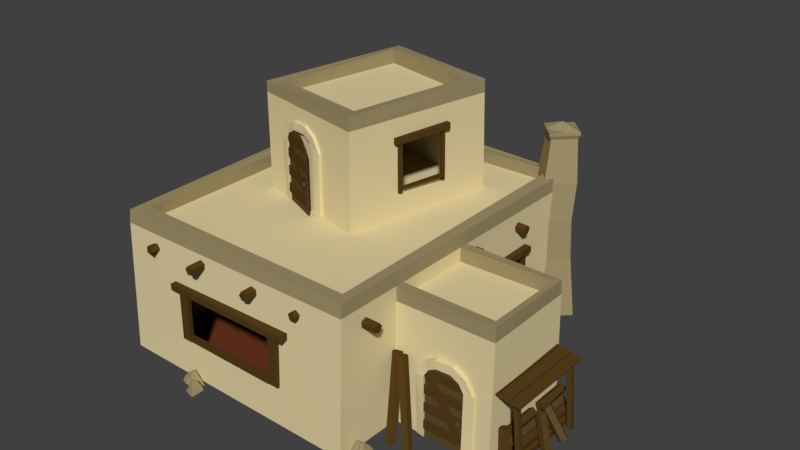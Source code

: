 # Source: Tier2C.blend  (saved by Blender 2.79.0; exported with 4.5.12 LTS)
import bpy
from mathutils import Matrix  # noqa: F401  (used for matrix-valued properties, if any)

bpy.ops.wm.read_factory_settings(use_empty=True)
scene = bpy.context.scene
scene.name = 'Scene'

# ---- collections
col_collection_1 = bpy.data.collections.new('Collection 1'); scene.collection.children.link(col_collection_1)

# ---- materials (node trees are filled in below, after node groups)
mat_sandstone = bpy.data.materials.new('SandStone')
mat_sandstone.alpha_threshold = 0.0
mat_sandstone.use_transparent_shadow = False
mat_sandstone.diffuse_color = (0.7613, 0.6452, 0.362, 1.0)
mat_sandstone.roughness = 0.5
mat_sandstone.specular_intensity = 0.05556
mat_floor = bpy.data.materials.new('Floor')
mat_floor.alpha_threshold = 0.0
mat_floor.use_transparent_shadow = False
mat_floor.diffuse_color = (0.1523, 0.04029, 0.01595, 1.0)
mat_floor.roughness = 0.5
mat_floor.specular_intensity = 0.03012
mat_sandstonedark = bpy.data.materials.new('SandStoneDark')
mat_sandstonedark.alpha_threshold = 0.0
mat_sandstonedark.use_transparent_shadow = False
mat_sandstonedark.diffuse_color = (0.3424, 0.2773, 0.1439, 1.0)
mat_sandstonedark.roughness = 0.5
mat_sandstonedark.specular_intensity = 0.05556
mat_wood = bpy.data.materials.new('Wood')
mat_wood.alpha_threshold = 0.0
mat_wood.use_transparent_shadow = False
mat_wood.diffuse_color = (0.09075, 0.04836, 0.01122, 1.0)
mat_wood.roughness = 0.5
mat_wood.specular_intensity = 0.02991
mat_woodlight = bpy.data.materials.new('WoodLight')
mat_woodlight.alpha_threshold = 0.0
mat_woodlight.use_transparent_shadow = False
mat_woodlight.diffuse_color = (0.1193, 0.07282, 0.02729, 1.0)
mat_woodlight.roughness = 0.5
mat_woodlight.specular_intensity = 0.0

# ---- material node trees

# ---- world
world_world = bpy.data.worlds.new('World'); scene.world = world_world
world_world.color = (0.05088, 0.05088, 0.05088)
world_world.use_sun_shadow = False
world_world.sun_shadow_jitter_overblur = 0.0
world_world.cycles.sampling_method = 'MANUAL'

# ---- meshes
me_cube_001 = bpy.data.meshes.new('Cube.001')
me_cube_001.from_pydata([(-4.0, -5.086, 0.0), (-4.0, 5.095, 0.0), (4.024, -5.19, 0.0), (4.006, 4.906, 0.0), (4.015, 0.07169, 0.0), (4.041, -3.072, 0.0), (7.053, -1.49e-07, 0.0), (7.053, -3.053, 0.0), (-3.886, -5.0, 4.028), (-4.061, 5.0, 4.092), (4.0, 4.853, 4.028), (4.0, -5.0, 4.028), (-3.6, -4.5, 4.028), (-3.6, 4.5, 4.028), (3.627, 4.596, 4.05), (3.681, -4.58, 4.028), (4.0, -0.04439, 3.6), (4.0, -2.964, 3.6), (6.984, -0.03057, 3.6), (7.053, -3.0, 3.631), (4.0, -0.3199, 3.6), (4.0, -2.69, 3.6), (6.853, -0.2565, 3.61), (6.792, -2.656, 3.61), (2.614, 4.945, 1.295), (0.2088, 5.006, 1.308), (0.2075, 4.975, 2.761), (2.603, 4.928, 2.74), (-3.982, 3.506, 1.238), (-3.982, -0.1357, 1.271), (-3.938, -0.1303, 2.742), (-4.005, 3.508, 2.712), (3.692, -4.586, 4.428), (3.567, 4.588, 4.45), (-3.588, 4.494, 4.428), (-3.588, -4.506, 4.428), (3.974, -4.95, 4.428), (3.974, 4.797, 4.428), (-4.047, 4.987, 4.492), (-3.874, -4.963, 4.428), (4.006, 2.647, 1.301), (4.009, 1.341, 1.305), (4.004, 1.328, 2.747), (4.004, 2.624, 2.758), (6.981, -0.06605, 4.028), (7.031, -2.975, 4.06), (4.0, -2.964, 4.028), (4.0, -0.02915, 4.028), (6.853, -0.2565, 4.039), (4.0, -0.3199, 4.028), (4.0, -2.69, 4.028), (6.854, -2.724, 4.039), (3.916, 2.796, 2.861), (3.916, 1.16, 2.835), (3.916, 2.799, 2.665), (3.916, 1.163, 2.639), (4.226, 2.799, 2.665), (4.226, 2.795, 2.861), (4.149, 1.16, 2.835), (4.149, 1.163, 2.639), (3.963, 1.269, 2.7), (3.963, 1.278, 1.17), (3.963, 1.378, 2.693), (3.963, 1.387, 1.164), (4.1, 1.378, 2.693), (4.1, 1.269, 2.7), (4.1, 1.278, 1.17), (4.1, 1.387, 1.164), (3.995, 2.572, 2.681), (3.995, 2.594, 1.152), (3.995, 2.681, 2.678), (3.995, 2.703, 1.148), (4.133, 2.681, 2.678), (4.133, 2.572, 2.681), (4.133, 2.594, 1.152), (4.133, 2.703, 1.148), (3.965, 2.613, 1.325), (3.965, 1.364, 1.331), (3.965, 2.615, 1.283), (3.965, 1.366, 1.289), (4.276, 2.615, 1.283), (4.275, 2.613, 1.325), (4.199, 1.364, 1.331), (4.199, 1.366, 1.289), (-3.852, -0.5609, 2.837), (-3.966, 3.962, 2.765), (-3.852, -0.5641, 2.641), (-3.966, 3.959, 2.569), (-4.162, -0.5711, 2.641), (-4.162, -0.568, 2.837), (-4.2, 3.956, 2.765), (-4.2, 3.953, 2.569), (-4.006, 3.662, 2.633), (-4.006, 3.681, 1.102), (-3.998, 3.361, 2.63), (-3.998, 3.38, 1.099), (-4.136, 3.358, 2.63), (-4.143, 3.658, 2.633), (-4.144, 3.677, 1.102), (-4.136, 3.377, 1.099), (-3.947, 0.05977, 2.651), (-3.947, 0.04287, 1.121), (-3.94, -0.2408, 2.651), (-3.939, -0.2577, 1.121), (-4.077, -0.2442, 2.651), (-4.085, 0.05631, 2.651), (-4.084, 0.03941, 1.121), (-4.077, -0.2611, 1.121), (-3.915, -0.01466, 1.295), (-4.002, 3.438, 1.266), (-3.915, -0.01795, 1.253), (-4.002, 3.435, 1.224), (-4.226, -0.02518, 1.253), (-4.226, -0.02188, 1.295), (-4.236, 3.432, 1.266), (-4.236, 3.429, 1.224), (-0.05106, 4.819, 2.871), (2.898, 4.819, 2.825), (-0.05417, 4.819, 2.675), (2.895, 4.819, 2.629), (-0.05368, 5.129, 2.675), (-0.05056, 5.129, 2.871), (2.898, 5.052, 2.825), (2.895, 5.052, 2.629), (2.702, 4.866, 2.691), (2.706, 4.866, 1.16), (2.506, 4.866, 2.686), (2.51, 4.866, 1.156), (2.506, 5.003, 2.686), (2.702, 5.003, 2.691), (2.706, 5.003, 1.16), (2.51, 5.003, 1.156), (0.354, 4.898, 2.689), (0.3345, 4.898, 1.159), (0.158, 4.898, 2.687), (0.1385, 4.898, 1.157), (0.158, 5.036, 2.687), (0.354, 5.036, 2.689), (0.3345, 5.036, 1.159), (0.1385, 5.036, 1.157), (0.2975, 4.868, 1.332), (2.549, 4.868, 1.323), (0.2951, 4.868, 1.291), (2.547, 4.868, 1.281), (0.2955, 5.178, 1.291), (0.2978, 5.178, 1.332), (2.549, 5.102, 1.323), (2.546, 5.102, 1.281), (-1.559, -5.076, 1.32), (1.61, -5.117, 1.32), (-1.514, -5.042, 2.772), (1.601, -5.042, 2.772), (5.004, -3.091, 1.894), (5.004, -3.091, -0.00575), (6.307, -3.087, 1.894), (6.307, -3.087, -0.00575), (5.165, -3.09, 2.127), (6.146, -3.087, 2.127), (5.416, -3.09, 2.286), (5.895, -3.088, 2.286), (6.216, -3.087, 0.9242), (6.157, -3.087, 1.005), (6.063, -3.088, 0.9738), (6.063, -3.088, 0.8745), (6.157, -3.087, 0.8438), (5.004, -3.091, 1.623), (5.004, -3.091, 1.351), (5.004, -3.091, 1.08), (5.004, -3.091, 0.8085), (5.004, -3.091, 0.5371), (5.004, -3.091, 0.2657), (6.307, -3.087, 0.2657), (6.307, -3.087, 0.5371), (6.307, -3.087, 0.8085), (6.307, -3.087, 1.08), (6.307, -3.087, 1.351), (6.307, -3.087, 1.623), (5.004, -3.139, 0.5371), (5.004, -3.139, 0.2657), (6.307, -3.135, 0.2657), (6.307, -3.135, 0.5371), (5.004, -3.133, 1.08), (5.004, -3.133, 0.8085), (6.307, -3.129, 0.8085), (6.307, -3.129, 1.08), (5.004, -3.129, 1.623), (5.004, -3.129, 1.351), (6.307, -3.125, 1.351), (6.307, -3.125, 1.623), (6.307, -3.125, 1.894), (5.004, -3.129, 1.894), (6.146, -3.126, 2.127), (5.165, -3.129, 2.127), (5.02, -3.091, 1.908), (6.067, -3.088, 0.3269), (5.265, -3.09, 2.07), (6.311, -3.087, 0.4888), (5.265, -3.119, 2.07), (5.02, -3.119, 1.908), (6.067, -3.116, 0.3269), (6.311, -3.115, 0.4888), (6.216, -3.187, 0.9242), (6.158, -3.187, 1.005), (6.063, -3.188, 0.9738), (6.063, -3.188, 0.8745), (6.158, -3.187, 0.8438), (5.033, -3.007, -0.002457), (4.772, -3.007, -0.002457), (5.176, -3.006, 2.13), (5.385, -3.006, 2.528), (5.444, -3.006, 2.275), (4.998, -3.007, 2.32), (4.772, -3.007, 1.898), (5.033, -3.007, 1.898), (6.531, -3.005, -0.002457), (6.271, -3.005, -0.002457), (6.128, -3.005, 2.13), (5.918, -3.006, 2.528), (5.86, -3.006, 2.275), (6.305, -3.005, 2.32), (6.531, -3.005, 1.898), (6.271, -3.005, 1.898), (5.033, -3.138, -0.002457), (4.773, -3.092, -0.002457), (5.176, -3.138, 2.13), (5.385, -3.161, 2.528), (5.444, -3.161, 2.275), (4.999, -3.138, 2.32), (4.773, -3.138, 1.898), (5.033, -3.165, 1.898), (6.531, -3.136, -0.002457), (6.271, -3.175, -0.002457), (6.128, -3.138, 2.13), (5.919, -3.137, 2.528), (5.86, -3.137, 2.275), (6.305, -3.138, 2.32), (6.531, -3.111, 1.898), (6.271, -3.137, 1.898), (-4.922, -3.668, -0.07976), (-5.064, -3.655, -0.04544), (-5.04, -3.554, -0.05105), (-4.884, -3.506, -0.08883), (-4.81, -3.576, -0.1066), (-3.938, -3.668, 3.994), (-4.081, -3.655, 4.028), (-4.057, -3.554, 4.022), (-3.901, -3.506, 3.985), (-3.827, -3.576, 3.967), (-4.016, -3.028, 3.596), (-4.1, -3.028, 3.626), (-4.098, -3.028, 3.716), (-4.014, -3.028, 3.742), (-3.962, -3.027, 3.667), (-4.014, -3.592, 3.596), (-4.098, -3.593, 3.626), (-4.097, -3.593, 3.716), (-4.012, -3.592, 3.742), (-3.961, -3.592, 3.667), (-4.164, -3.028, 2.951), (-4.248, -3.028, 2.981), (-4.247, -3.028, 3.071), (-4.162, -3.028, 3.097), (-4.111, -3.027, 3.022), (-4.162, -3.592, 2.951), (-4.246, -3.593, 2.981), (-4.245, -3.593, 3.071), (-4.16, -3.592, 3.097), (-4.109, -3.592, 3.022), (-4.294, -3.028, 2.367), (-4.378, -3.028, 2.398), (-4.377, -3.028, 2.488), (-4.292, -3.028, 2.514), (-4.241, -3.027, 2.439), (-4.293, -3.592, 2.367), (-4.377, -3.593, 2.398), (-4.376, -3.593, 2.488), (-4.291, -3.592, 2.514), (-4.24, -3.592, 2.439), (-4.451, -3.028, 1.731), (-4.535, -3.028, 1.761), (-4.534, -3.028, 1.852), (-4.449, -3.028, 1.878), (-4.398, -3.027, 1.803), (-4.449, -3.592, 1.731), (-4.534, -3.593, 1.761), (-4.532, -3.593, 1.852), (-4.448, -3.592, 1.878), (-4.396, -3.592, 1.803), (-4.608, -3.028, 1.086), (-4.692, -3.028, 1.116), (-4.691, -3.028, 1.207), (-4.606, -3.028, 1.233), (-4.555, -3.027, 1.158), (-4.606, -3.592, 1.086), (-4.69, -3.593, 1.116), (-4.689, -3.593, 1.207), (-4.604, -3.592, 1.233), (-4.553, -3.592, 1.158), (-4.782, -3.028, 0.4059), (-4.866, -3.028, 0.4361), (-4.865, -3.028, 0.5265), (-4.78, -3.028, 0.5522), (-4.729, -3.027, 0.4777), (-4.781, -3.592, 0.4059), (-4.865, -3.593, 0.4361), (-4.863, -3.593, 0.5265), (-4.779, -3.592, 0.5522), (-4.727, -3.592, 0.4777), (-4.922, -3.104, -0.07976), (-5.064, -3.091, -0.04544), (-5.04, -2.99, -0.05104), (-4.884, -2.941, -0.08883), (-4.81, -3.012, -0.1066), (-3.938, -3.104, 3.994), (-4.081, -3.091, 4.028), (-4.057, -2.99, 4.022), (-3.901, -2.941, 3.985), (-3.827, -3.012, 3.967), (2.866, 5.457, 0.5598), (2.83, 5.297, 0.501), (2.855, 5.296, 0.3288), (2.907, 5.455, 0.2811), (2.914, 5.555, 0.4239), (0.5157, 6.12, 0.2091), (0.4793, 5.96, 0.1504), (0.5047, 5.959, -0.02187), (0.5568, 6.118, -0.06957), (0.5635, 6.218, 0.0732), (2.391, 5.752, 0.2319), (2.408, 5.588, 0.1749), (2.408, 5.592, 0.000774), (2.39, 5.758, -0.04979), (2.38, 5.857, 0.09304), (-0.06256, 5.492, 0.2319), (-0.04523, 5.329, 0.1749), (-0.04559, 5.332, 0.0007739), (-0.06314, 5.498, -0.04979), (-0.07363, 5.597, 0.09304), (5.09, -3.62, -0.08206), (5.084, -3.789, -0.04158), (4.922, -3.846, -0.07171), (4.828, -3.712, -0.1308), (4.932, -3.572, -0.1372), (4.456, -3.045, 2.232), (4.45, -3.214, 2.272), (4.288, -3.271, 2.242), (4.194, -3.137, 2.183), (4.298, -2.997, 2.177), (4.651, -3.769, -0.08206), (4.586, -3.925, -0.04158), (4.414, -3.922, -0.07171), (4.373, -3.763, -0.1308), (4.52, -3.669, -0.1372), (4.261, -3.007, 2.232), (4.196, -3.164, 2.272), (4.024, -3.16, 2.242), (3.983, -3.001, 2.183), (4.13, -2.907, 2.177), (-1.446, -1.034, 4.056), (-1.7, -0.9789, 4.056), (-1.306, -1.065, 6.188), (-1.101, -1.11, 6.586), (-1.044, -1.122, 6.333), (-1.479, -1.027, 6.378), (-1.7, -0.9789, 5.956), (-1.446, -1.034, 5.956), (0.01827, -1.354, 4.056), (-0.236, -1.298, 4.056), (-0.3761, -1.268, 6.188), (-0.5804, -1.223, 6.586), (-0.638, -1.211, 6.333), (-0.2025, -1.306, 6.378), (0.01827, -1.354, 5.956), (-0.236, -1.298, 5.956), (-1.474, -1.163, 4.056), (-1.718, -1.062, 4.056), (-1.334, -1.193, 6.188), (-1.135, -1.261, 6.586), (-1.077, -1.274, 6.333), (-1.507, -1.155, 6.378), (-1.728, -1.107, 5.956), (-1.48, -1.189, 5.956), (-0.009703, -1.482, 4.056), (-0.2722, -1.464, 4.056), (-0.4044, -1.398, 6.188), (-0.6084, -1.351, 6.586), (-0.666, -1.339, 6.333), (-0.2309, -1.436, 6.378), (-0.004245, -1.457, 5.956), (-0.264, -1.427, 5.956), (-1.492, -1.111, 5.952), (-1.492, -1.111, 4.052), (-0.2895, -1.613, 5.952), (-0.2895, -1.613, 4.052), (-1.344, -1.173, 6.185), (-0.4379, -1.551, 6.185), (-1.112, -1.269, 6.344), (-0.6698, -1.454, 6.344), (-0.3736, -1.578, 4.982), (-0.4275, -1.555, 5.063), (-0.5147, -1.519, 5.032), (-0.5147, -1.519, 4.933), (-0.4275, -1.555, 4.902), (-1.492, -1.111, 5.681), (-1.492, -1.111, 5.409), (-1.492, -1.111, 5.138), (-1.492, -1.111, 4.867), (-1.492, -1.111, 4.595), (-1.492, -1.111, 4.324), (-0.2895, -1.613, 4.324), (-0.2895, -1.613, 4.595), (-0.2895, -1.613, 4.867), (-0.2895, -1.613, 5.138), (-0.2895, -1.613, 5.409), (-0.2895, -1.613, 5.681), (-1.51, -1.155, 4.595), (-1.51, -1.155, 4.324), (-0.3078, -1.657, 4.324), (-0.3078, -1.657, 4.595), (-1.509, -1.15, 5.138), (-1.509, -1.15, 4.867), (-0.3059, -1.652, 4.867), (-0.3059, -1.652, 5.138), (-1.507, -1.146, 5.681), (-1.507, -1.146, 5.409), (-0.3042, -1.648, 5.409), (-0.3042, -1.648, 5.681), (-0.3042, -1.648, 5.952), (-1.507, -1.146, 5.952), (-0.4526, -1.586, 6.185), (-1.358, -1.208, 6.185), (-1.477, -1.117, 5.966), (-0.5114, -1.52, 4.385), (-1.252, -1.211, 6.128), (-0.2856, -1.614, 4.547), (-1.263, -1.237, 6.128), (-1.488, -1.143, 5.966), (-0.5224, -1.546, 4.385), (-0.2966, -1.641, 4.547), (-0.4121, -1.67, 4.982), (-0.466, -1.647, 5.063), (-0.5532, -1.611, 5.032), (-0.5532, -1.611, 4.933), (-0.466, -1.647, 4.902), (1.268, -1.661, 4.008), (1.274, -1.632, 7.008), (-2.523, -0.8544, 4.008), (-2.523, -0.8544, 7.008), (2.261, 3.097, 4.008), (2.229, 3.031, 7.008), (-1.572, 3.85, 4.008), (-1.569, 3.808, 7.008), (0.99, -1.088, 7.008), (-2.061, -0.5214, 7.008), (-1.35, 3.309, 7.008), (1.753, 2.642, 7.008), (1.259, -1.596, 7.408), (-2.523, -0.8544, 7.328), (-1.547, 3.782, 7.408), (2.229, 3.031, 7.408), (0.99, -1.088, 7.36), (-2.061, -0.5214, 7.328), (-1.38, 3.315, 7.457), (1.753, 2.642, 7.408), (1.618, 0.03222, 4.935), (1.62, 0.04122, 6.349), (1.908, 1.449, 6.349), (1.918, 1.469, 4.935), (-0.6458, 3.634, 6.358), (-0.6471, 3.654, 4.055), (0.1716, 3.501, 4.055), (0.1563, 3.47, 6.358), (1.906, 1.677, 6.49), (1.53, -0.1627, 6.46), (1.907, 1.68, 6.294), (1.53, -0.1596, 6.264), (2.099, 1.64, 6.294), (2.098, 1.637, 6.49), (1.674, -0.192, 6.46), (1.675, -0.189, 6.264), (1.584, -0.04555, 6.325), (1.585, -0.03935, 4.795), (1.609, 0.07671, 6.319), (1.61, 0.08292, 4.789), (1.694, 0.05928, 6.319), (1.669, -0.06299, 6.325), (1.671, -0.05679, 4.795), (1.696, 0.06548, 4.789), (1.904, 1.415, 6.31), (1.908, 1.436, 4.78), (1.929, 1.538, 6.307), (1.933, 1.558, 4.777), (2.014, 1.52, 6.307), (1.989, 1.398, 6.31), (1.993, 1.419, 4.78), (2.018, 1.541, 4.777), (1.894, 1.462, 4.953), (1.607, 0.05741, 4.956), (1.895, 1.464, 4.912), (1.607, 0.05913, 4.915), (2.087, 1.424, 4.912), (2.086, 1.422, 4.953), (1.751, 0.02804, 4.956), (1.752, 0.02975, 4.915), (1.273, -1.418, 6.9), (1.273, -1.418, 4.07), (-2.382, -0.6701, 6.9), (-2.382, -0.6701, 4.07), (-1.482, 3.727, 6.9), (-1.482, 3.727, 4.07), (-1.518, -1.064, 4.803), (0.2647, -1.444, 4.803), (0.2676, -1.43, 6.214), (-1.518, -1.064, 6.214), (-0.894, -5.395, -0.0211), (-1.366, -5.395, -0.0211), (-0.8937, -5.805, -0.0211), (-1.241, -5.717, -0.0211), (-0.8939, -5.61, -0.0211), (-1.109, -5.395, -0.0211), (-1.327, -5.564, -0.0211), (-1.087, -5.763, -0.0211), (-1.109, -5.61, -0.0211), (-0.9482, -5.406, 0.1235), (-1.297, -5.406, 0.1235), (-0.9479, -5.748, 0.1235), (-1.178, -5.658, 0.1235), (-0.9481, -5.603, 0.1235), (-1.107, -5.406, 0.1235), (-1.227, -5.569, 0.1235), (-1.091, -5.702, 0.1235), (-1.033, -5.482, 0.2901), (-1.19, -5.483, 0.2617), (-1.032, -5.658, 0.2617), (-1.149, -5.59, 0.2617), (-1.032, -5.593, 0.2841), (-1.104, -5.482, 0.2841), (-1.178, -5.577, 0.2617), (-1.097, -5.644, 0.2617), (-1.104, -5.593, 0.2941), (-4.066, 2.101, -0.04363), (-4.462, 2.351, -0.04363), (-4.283, 1.757, -0.04363), (-4.528, 2.015, -0.04363), (-4.18, 1.921, -0.04363), (-4.247, 2.215, -0.04363), (-4.519, 2.189, -0.04363), (-4.424, 1.895, -0.04363), (-4.36, 2.035, -0.04363), (-4.118, 2.121, 0.09989), (-4.411, 2.306, 0.09989), (-4.298, 1.834, 0.09989), (-4.444, 2.032, 0.09989), (-4.222, 1.956, 0.09989), (-4.251, 2.205, 0.09989), (-4.438, 2.132, 0.09989), (-4.394, 1.948, 0.09989), (-4.229, 2.102, 0.2651), (-4.361, 2.185, 0.237), (-4.322, 1.954, 0.237), (-4.383, 2.072, 0.237), (-4.287, 2.009, 0.2592), (-4.289, 2.14, 0.2592), (-4.401, 2.099, 0.237), (-4.369, 2.0, 0.237), (-4.348, 2.047, 0.2691), (-1.448, -4.965, -0.04363), (-1.725, -5.408, -0.04363), (-1.063, -5.206, -0.04363), (-1.349, -5.48, -0.04363), (-1.247, -5.091, -0.04363), (-1.574, -5.167, -0.04363), (-1.544, -5.471, -0.04363), (-1.216, -5.363, -0.04363), (-1.373, -5.293, -0.04363), (-1.47, -5.022, 0.1166), (-1.675, -5.35, 0.1166), (-1.149, -5.223, 0.1166), (-1.369, -5.386, 0.1166), (-1.285, -5.138, 0.1166), (-1.563, -5.171, 0.1166), (-1.48, -5.38, 0.1166), (-1.276, -5.33, 0.1166), (-1.448, -5.146, 0.3012), (-1.54, -5.295, 0.2697), (-1.283, -5.249, 0.2697), (-1.415, -5.319, 0.2697), (-1.344, -5.211, 0.2945), (-1.49, -5.214, 0.2945), (-1.444, -5.338, 0.2697), (-1.334, -5.302, 0.2697), (-1.386, -5.279, 0.3056), (-4.197, -1.394, -0.04363), (-4.144, -0.9937, -0.04363), (-4.544, -1.348, -0.04363), (-4.431, -1.064, -0.04363), (-4.379, -1.37, -0.04363), (-4.173, -1.211, -0.04363), (-4.292, -1.008, -0.04363), (-4.487, -1.189, -0.04363), (-4.355, -1.188, -0.04363), (-4.2, -1.346, 0.08004), (-4.161, -1.051, 0.08004), (-4.49, -1.309, 0.08004), (-4.388, -1.123, 0.08004), (-4.367, -1.325, 0.08004), (-4.182, -1.212, 0.08004), (-4.307, -1.092, 0.08004), (-4.435, -1.192, 0.08004), (-4.255, -1.266, 0.2224), (-4.238, -1.133, 0.1982), (-4.404, -1.247, 0.1982), (-4.334, -1.156, 0.1982), (-4.349, -1.254, 0.2173), (-4.247, -1.205, 0.2173), (-4.32, -1.133, 0.1982), (-4.385, -1.194, 0.1982), (-4.341, -1.193, 0.2259), (-4.171, -2.181, -0.04363), (-4.111, -1.717, -0.04363), (-4.575, -2.129, -0.04363), (-4.444, -1.798, -0.04363), (-4.382, -2.154, -0.04363), (-4.144, -1.97, -0.04363), (-4.282, -1.733, -0.04363), (-4.509, -1.943, -0.04363), (-4.355, -1.942, -0.04363), (-4.175, -2.126, 0.09989), (-4.13, -1.783, 0.09989), (-4.511, -2.083, 0.09989), (-4.393, -1.868, 0.09989), (-4.369, -2.101, 0.09989), (-4.154, -1.97, 0.09989), (-4.3, -1.831, 0.09989), (-4.448, -1.948, 0.09989), (-4.239, -2.034, 0.2651), (-4.219, -1.878, 0.237), (-4.412, -2.011, 0.237), (-4.33, -1.905, 0.237), (-4.348, -2.019, 0.2592), (-4.23, -1.963, 0.2592), (-4.314, -1.879, 0.237), (-4.39, -1.949, 0.237), (-4.338, -1.949, 0.2691), (-4.794, -1.918, -0.0211), (-4.104, -1.674, -0.0211), (-5.006, -1.318, -0.0211), (-4.453, -1.267, -0.0211), (-4.905, -1.604, -0.0211), (-4.479, -1.807, -0.0211), (-4.247, -1.447, -0.0211), (-4.701, -1.279, -0.0211), (-4.591, -1.493, -0.0211), (-4.72, -1.874, 0.2034), (-4.209, -1.694, 0.2034), (-4.897, -1.374, 0.2034), (-4.514, -1.387, 0.2034), (-4.822, -1.586, 0.2034), (-4.487, -1.792, 0.2034), (-4.396, -1.491, 0.2034), (-4.664, -1.367, 0.2034), (-4.636, -1.719, 0.4619), (-4.405, -1.637, 0.4178), (-4.727, -1.462, 0.4178), (-4.522, -1.501, 0.4178), (-4.693, -1.558, 0.4526), (-4.531, -1.682, 0.4526), (-4.473, -1.505, 0.4178), (-4.625, -1.449, 0.4178), (-4.588, -1.52, 0.4681), (3.973, -4.582, -0.02309), (4.213, -5.145, -0.02309), (4.463, -4.373, -0.02309), (4.534, -4.833, -0.02309), (4.229, -4.473, -0.02309), (4.082, -4.839, -0.02309), (4.395, -5.014, -0.02309), (4.511, -4.626, -0.02309), (4.339, -4.729, -0.02309), (4.014, -4.641, 0.1647), (4.191, -5.058, 0.1647), (4.422, -4.467, 0.1647), (4.431, -4.788, 0.1647), (4.249, -4.541, 0.1647), (4.094, -4.831, 0.1647), (4.35, -4.891, 0.1647), (4.44, -4.662, 0.1647), (4.148, -4.703, 0.3808), (4.228, -4.892, 0.344), (4.358, -4.614, 0.344), (4.336, -4.787, 0.344), (4.279, -4.647, 0.3731), (4.184, -4.789, 0.3731), (4.335, -4.828, 0.344), (4.374, -4.698, 0.344), (4.316, -4.733, 0.386), (-3.718, 4.986, -0.04363), (-3.658, 5.45, -0.04363), (-4.122, 5.039, -0.04363), (-3.991, 5.369, -0.04363), (-3.93, 5.013, -0.04363), (-3.691, 5.197, -0.04363), (-3.829, 5.434, -0.04363), (-4.056, 5.224, -0.04363), (-3.902, 5.225, -0.04363), (-3.722, 5.041, 0.09989), (-3.677, 5.384, 0.09989), (-4.058, 5.084, 0.09989), (-3.94, 5.299, 0.09989), (-3.916, 5.066, 0.09989), (-3.702, 5.197, 0.09989), (-3.847, 5.336, 0.09989), (-3.995, 5.22, 0.09989), (-3.786, 5.133, 0.2651), (-3.766, 5.289, 0.237), (-3.959, 5.156, 0.237), (-3.878, 5.262, 0.237), (-3.895, 5.148, 0.2592), (-3.777, 5.204, 0.2592), (-3.861, 5.288, 0.237), (-3.937, 5.218, 0.237), (-3.886, 5.218, 0.2691), (2.955, 5.444, -0.0211), (3.46, 5.975, -0.0211), (2.494, 5.883, -0.0211), (2.964, 6.179, -0.0211), (2.714, 5.674, -0.0211), (3.185, 5.686, -0.0211), (3.229, 6.112, -0.0211), (2.748, 6.056, -0.0211), (2.944, 5.916, -0.0211), (3.001, 5.517, 0.2034), (3.374, 5.909, 0.2034), (2.617, 5.883, 0.2034), (2.965, 6.045, 0.2034), (2.78, 5.728, 0.2034), (3.171, 5.696, 0.2034), (3.116, 6.005, 0.2034), (2.822, 5.995, 0.2034), (3.006, 5.694, 0.4619), (3.174, 5.871, 0.4178), (2.808, 5.882, 0.4178), (3.009, 5.94, 0.4178), (2.882, 5.812, 0.4526), (3.082, 5.774, 0.4526), (3.054, 5.958, 0.4178), (2.893, 5.939, 0.4178), (2.958, 5.892, 0.4681), (4.761, 1.162, -0.02309), (5.785, 1.162, -0.02309), (4.761, 2.053, -0.02309), (5.515, 1.862, -0.02309), (4.761, 1.628, -0.02309), (5.227, 1.162, -0.02309), (5.702, 1.529, -0.02309), (5.182, 1.962, -0.02309), (5.227, 1.628, -0.02309), (4.879, 1.185, 0.291), (5.637, 1.185, 0.291), (4.879, 1.928, 0.291), (5.379, 1.732, 0.291), (4.879, 1.614, 0.291), (5.224, 1.185, 0.291), (5.485, 1.54, 0.291), (5.19, 1.828, 0.291), (5.062, 1.352, 0.6527), (5.405, 1.352, 0.5911), (5.062, 1.733, 0.5911), (5.314, 1.586, 0.5911), (5.062, 1.591, 0.6397), (5.218, 1.352, 0.6397), (5.377, 1.557, 0.5911), (5.203, 1.702, 0.5911), (5.218, 1.591, 0.6614), (2.174, -4.986, 2.915), (-2.081, -4.986, 2.847), (2.177, -4.986, 2.719), (-2.078, -4.986, 2.651), (2.176, -5.296, 2.719), (2.173, -5.296, 2.915), (-2.08, -5.22, 2.847), (-2.077, -5.22, 2.651), (-1.799, -5.033, 2.715), (-1.815, -5.033, 1.184), (-1.516, -5.033, 2.711), (-1.533, -5.033, 1.181), (-1.516, -5.171, 2.711), (-1.799, -5.171, 2.715), (-1.815, -5.171, 1.184), (-1.533, -5.171, 1.181), (1.588, -5.065, 2.73), (1.606, -5.065, 1.2), (1.871, -5.065, 2.729), (1.888, -5.065, 1.199), (1.871, -5.203, 2.729), (1.588, -5.203, 2.73), (1.606, -5.203, 1.2), (1.888, -5.203, 1.199), (1.66, -5.036, 1.373), (-1.587, -5.036, 1.348), (1.664, -5.036, 1.332), (-1.584, -5.036, 1.306), (1.663, -5.346, 1.332), (1.66, -5.346, 1.373), (-1.587, -5.269, 1.348), (-1.584, -5.269, 1.306), (7.087, -0.003523, 0.2673), (7.25, -0.003523, 0.3269), (7.357, -0.003523, 0.1897), (7.26, -0.003523, 0.04532), (7.093, -0.003523, 0.0933), (7.087, -2.315, 0.2673), (7.25, -2.315, 0.3269), (7.357, -2.315, 0.1897), (7.26, -2.315, 0.04532), (7.093, -2.315, 0.0933), (7.774, -2.907, 1.994), (7.774, -0.09334, 1.994), (6.896, -2.907, 2.131), (6.896, -0.09334, 2.131), (7.072, -2.907, 2.104), (7.247, -2.907, 2.076), (7.423, -2.907, 2.049), (7.598, -2.907, 2.021), (7.598, -0.09334, 2.021), (7.423, -0.09334, 2.049), (7.247, -0.09334, 2.076), (7.072, -0.09334, 2.104), (7.078, -0.09334, 2.147), (6.903, -0.09334, 2.174), (6.903, -2.907, 2.174), (7.078, -2.907, 2.147), (7.253, -2.907, 2.114), (7.429, -2.907, 2.087), (7.429, -0.09334, 2.087), (7.253, -0.09334, 2.114), (7.604, -2.907, 2.058), (7.78, -2.907, 2.03), (7.78, -0.09334, 2.03), (7.604, -0.09334, 2.058), (7.922, -1.806, 0.09132), (7.775, -1.79, -0.001936), (7.775, -1.633, -0.0755), (7.921, -1.551, -0.02772), (8.011, -1.658, 0.07538), (7.433, -1.42, 0.9216), (7.287, -1.405, 0.8283), (7.286, -1.247, 0.7548), (7.432, -1.165, 0.8026), (7.523, -1.272, 0.9057), (7.922, -1.058, 0.01243), (7.775, -0.9937, -0.05663), (7.775, -0.8216, -0.03042), (7.921, -0.7798, 0.05484), (8.011, -0.926, 0.08132), (7.433, -1.197, 0.9172), (7.287, -1.133, 0.8482), (7.286, -0.9607, 0.8744), (7.432, -0.9189, 0.9597), (7.523, -1.065, 0.9861), (7.239, -2.881, 0.01666), (7.189, -2.718, -0.01723), (7.329, -2.615, -0.01029), (7.467, -2.715, 0.02787), (7.411, -2.879, 0.04453), (7.074, -2.722, 1.029), (7.023, -2.559, 0.9948), (7.164, -2.456, 1.002), (7.301, -2.556, 1.04), (7.245, -2.72, 1.057), (7.102, -1.355, 0.6786), (7.047, -1.355, 0.8437), (7.187, -1.355, 0.9473), (7.329, -1.355, 0.8463), (7.276, -1.355, 0.6802), (7.102, -2.392, 0.6786), (7.047, -2.392, 0.8437), (7.187, -2.392, 0.9473), (7.329, -2.392, 0.8463), (7.276, -2.392, 0.6802), (7.102, -0.003523, 0.6786), (7.047, -0.003523, 0.8437), (7.187, -0.003523, 0.9473), (7.329, -0.003523, 0.8463), (7.276, -0.003523, 0.6802), (7.102, -1.041, 0.6786), (7.047, -1.041, 0.8437), (7.187, -1.041, 0.9473), (7.329, -1.041, 0.8463), (7.276, -1.041, 0.6802), (7.063, -0.003523, 0.46), (7.112, -0.003523, 0.627), (7.286, -0.003523, 0.6316), (7.344, -0.003523, 0.4675), (7.206, -0.003523, 0.3615), (7.063, -2.471, 0.46), (7.112, -2.471, 0.627), (7.286, -2.471, 0.6316), (7.344, -2.471, 0.4675), (7.206, -2.471, 0.3615), (7.266, -0.003523, 0.3524), (7.374, -0.003523, 0.4894), (7.537, -0.003523, 0.4297), (7.531, -0.003523, 0.2557), (7.363, -0.003523, 0.2079), (7.266, -2.315, 0.3524), (7.374, -2.315, 0.4894), (7.537, -2.315, 0.4297), (7.531, -2.315, 0.2557), (7.363, -2.315, 0.2079), (7.421, -0.003523, 0.2202), (7.585, -0.003523, 0.1632), (7.582, -0.003523, -0.01088), (7.415, -0.003523, -0.06144), (7.316, -0.003523, 0.08139), (7.421, -2.471, 0.2202), (7.585, -2.471, 0.1632), (7.582, -2.471, -0.01088), (7.415, -2.471, -0.06144), (7.316, -2.471, 0.08139), (7.671, -0.2081, -0.09022), (7.787, -0.2482, -0.08167), (7.784, -0.371, -0.08185), (7.667, -0.4068, -0.09052), (7.596, -0.3062, -0.09569), (7.516, -0.2081, 2.012), (7.632, -0.2482, 2.021), (7.629, -0.371, 2.021), (7.512, -0.4068, 2.012), (7.442, -0.3062, 2.007), (7.692, -2.58, -0.09082), (7.808, -2.62, -0.07996), (7.806, -2.743, -0.0802), (7.688, -2.779, -0.0912), (7.618, -2.678, -0.09777), (7.499, -2.58, 1.975), (7.615, -2.62, 1.986), (7.612, -2.743, 1.986), (7.495, -2.779, 1.975), (7.425, -2.678, 1.968), (4.786, 4.508, -0.04821), (4.521, 4.561, 1.829), (4.024, 3.746, -0.04821), (3.865, 3.906, 1.829), (3.671, 5.623, -0.04821), (3.654, 5.429, 1.829), (2.909, 4.862, -0.04821), (2.998, 4.773, 1.829), (4.483, 4.515, 3.097), (3.87, 3.901, 3.097), (3.07, 4.701, 3.097), (3.683, 5.314, 3.097), (4.493, 4.659, 4.282), (3.803, 3.968, 4.282), (3.135, 4.636, 4.282), (3.825, 5.326, 4.282), (4.303, 4.84, 5.559), (3.741, 4.283, 5.559), (3.237, 4.788, 5.559), (3.798, 5.344, 5.559), (4.06, 4.519, 5.768), (3.796, 5.429, 5.768), (3.15, 4.784, 5.768), (3.737, 4.197, 5.768), (4.383, 4.842, 5.768), (3.796, 5.429, 5.677), (3.15, 4.784, 5.677), (3.737, 4.197, 5.677), (4.383, 4.842, 5.677), (3.444, 4.49, 5.768), (3.473, 5.107, 5.768), (4.089, 5.136, 5.768), (3.766, 4.813, 5.975), (3.174, -1.758, 3.875), (3.174, -1.899, 3.772), (3.174, -1.845, 3.607), (3.174, -1.671, 3.607), (3.174, -1.617, 3.772), (-4.4, -1.758, 3.875), (-4.4, -1.899, 3.772), (-4.4, -1.845, 3.607), (-4.4, -1.671, 3.607), (-4.4, -1.617, 3.772), (-2.745, 5.4, 3.759), (-2.648, 5.4, 3.614), (-2.755, 5.4, 3.477), (-2.919, 5.4, 3.537), (-2.912, 5.4, 3.711), (-2.745, -5.247, 3.759), (-2.648, -5.247, 3.614), (-2.755, -5.247, 3.477), (-2.919, -5.247, 3.537), (-2.912, -5.247, 3.711), (2.5, 5.492, 3.72), (2.641, 5.492, 3.617), (2.587, 5.492, 3.452), (2.413, 5.492, 3.452), (2.359, 5.492, 3.617), (2.5, -5.155, 3.72), (2.641, -5.155, 3.617), (2.587, -5.155, 3.452), (2.413, -5.155, 3.452), (2.359, -5.155, 3.617), (0.9347, 5.653, 3.804), (1.103, 5.653, 3.759), (1.112, 5.653, 3.585), (0.949, 5.653, 3.523), (0.8397, 5.653, 3.658), (0.9347, -5.361, 3.804), (1.103, -5.361, 3.759), (1.112, -5.361, 3.585), (0.9491, -5.361, 3.523), (0.8397, -5.361, 3.658), (-0.9775, 5.205, 3.884), (-0.8206, 5.205, 3.808), (-0.844, 5.205, 3.636), (-1.015, 5.205, 3.605), (-1.098, 5.205, 3.758), (-0.9775, -5.442, 3.884), (-0.8206, -5.442, 3.808), (-0.844, -5.442, 3.636), (-1.015, -5.442, 3.605), (-1.098, -5.442, 3.758), (4.435, -4.121, 3.69), (4.435, -4.285, 3.633), (4.435, -4.282, 3.459), (4.435, -4.115, 3.409), (4.435, -4.016, 3.552), (-4.245, -4.121, 3.69), (-4.245, -4.285, 3.633), (-4.245, -4.282, 3.459), (-4.245, -4.115, 3.409), (-4.245, -4.016, 3.552), (4.263, 0.3825, 3.784), (4.263, 0.2157, 3.734), (4.263, 0.2117, 3.56), (4.263, 0.376, 3.503), (4.263, 0.4816, 3.641), (-4.255, 0.3825, 3.784), (-4.255, 0.2157, 3.734), (-4.255, 0.2117, 3.56), (-4.255, 0.376, 3.503), (-4.255, 0.4816, 3.641), (4.318, 2.517, 3.604), (4.318, 2.39, 3.723), (4.318, 2.237, 3.639), (4.318, 2.27, 3.468), (4.318, 2.442, 3.446), (-4.473, 2.517, 3.604), (-4.473, 2.39, 3.723), (-4.473, 2.237, 3.639), (-4.473, 2.27, 3.468), (-4.473, 2.442, 3.446), (-3.659, 4.419, 3.787), (-3.659, 4.313, 3.649), (-3.659, 4.411, 3.505), (-3.659, 4.578, 3.554), (-3.659, 4.583, 3.728), (-4.258, 4.419, 3.787), (-4.258, 4.313, 3.649), (-4.258, 4.411, 3.505), (-4.258, 4.578, 3.554), (-4.258, 4.583, 3.728)], [], [(7, 19, 17, 5), (1, 0, 2, 3), (2, 3, 4, 5), (16, 18, 6, 4), (12, 13, 34, 35), (1, 0, 29, 28), (14, 15, 32, 33), (9, 8, 39, 38), (11, 10, 37, 36), (14, 13, 12, 15), (17, 19, 45, 46), (3, 1, 25, 24), (0, 2, 149, 148), (23, 21, 50, 51), (21, 17, 46, 50), (20, 21, 23, 22), (9, 10, 27, 26), (10, 3, 24, 27), (1, 9, 26, 25), (8, 9, 31, 30), (9, 1, 28, 31), (0, 8, 30, 29), (13, 14, 33, 34), (15, 12, 35, 32), (10, 9, 38, 37), (8, 11, 36, 39), (38, 39, 35, 34), (36, 37, 33, 32), (37, 38, 34, 33), (39, 36, 32, 35), (2, 5, 17, 11), (21, 20, 16, 10, 11, 17), (4, 3, 40, 41), (10, 16, 42, 43), (3, 10, 43, 40), (16, 4, 41, 42), (46, 45, 51, 50), (44, 47, 49, 48), (45, 44, 48, 51), (16, 20, 49, 47), (20, 22, 48, 49), (18, 16, 47, 44), (22, 23, 51, 48), (19, 18, 44, 45), (57, 58, 59, 56), (53, 55, 59, 58), (54, 52, 57, 56), (55, 54, 56, 59), (52, 53, 58, 57), (65, 66, 67, 64), (61, 63, 67, 66), (62, 60, 65, 64), (63, 62, 64, 67), (60, 61, 66, 65), (73, 74, 75, 72), (69, 71, 75, 74), (70, 68, 73, 72), (71, 70, 72, 75), (68, 69, 74, 73), (81, 82, 83, 80), (77, 79, 83, 82), (78, 76, 81, 80), (79, 78, 80, 83), (76, 77, 82, 81), (89, 90, 91, 88), (85, 87, 91, 90), (86, 84, 89, 88), (87, 86, 88, 91), (84, 85, 90, 89), (97, 98, 99, 96), (93, 95, 99, 98), (94, 92, 97, 96), (95, 94, 96, 99), (92, 93, 98, 97), (105, 106, 107, 104), (101, 103, 107, 106), (102, 100, 105, 104), (103, 102, 104, 107), (100, 101, 106, 105), (113, 114, 115, 112), (109, 111, 115, 114), (110, 108, 113, 112), (111, 110, 112, 115), (108, 109, 114, 113), (121, 122, 123, 120), (117, 119, 123, 122), (118, 116, 121, 120), (119, 118, 120, 123), (116, 117, 122, 121), (129, 130, 131, 128), (125, 127, 131, 130), (126, 124, 129, 128), (127, 126, 128, 131), (124, 125, 130, 129), (137, 138, 139, 136), (133, 135, 139, 138), (134, 132, 137, 136), (135, 134, 136, 139), (132, 133, 138, 137), (145, 146, 147, 144), (141, 143, 147, 146), (142, 140, 145, 144), (143, 142, 144, 147), (140, 141, 146, 145), (5, 4, 6, 7), (19, 7, 6, 18), (2, 11, 151, 149), (11, 8, 150, 151), (8, 0, 148, 150), (170, 153, 155, 171), (154, 157, 191, 189), (156, 157, 159, 158), (152, 165, 176, 154), (166, 175, 187, 186), (166, 167, 174, 175), (168, 173, 183, 182), (168, 169, 172, 173), (170, 171, 179, 178), (177, 178, 179, 180), (171, 172, 180, 179), (169, 170, 178, 177), (172, 169, 177, 180), (181, 182, 183, 184), (173, 174, 184, 183), (167, 168, 182, 181), (174, 167, 181, 184), (185, 186, 187, 188), (175, 176, 188, 187), (165, 166, 186, 185), (176, 165, 185, 188), (190, 189, 191, 192), (157, 156, 192, 191), (152, 154, 189, 190), (156, 152, 190, 192), (198, 199, 200, 197), (194, 196, 200, 199), (195, 193, 198, 197), (196, 195, 197, 200), (193, 194, 199, 198), (162, 163, 204, 203), (160, 161, 202, 201), (163, 164, 205, 204), (161, 162, 203, 202), (164, 160, 201, 205), (202, 203, 204, 205, 201), (211, 209, 210, 208), (219, 216, 218, 217), (212, 213, 206, 207), (212, 211, 208, 213), (220, 214, 215, 221), (220, 221, 216, 219), (209, 217, 218, 210), (227, 224, 226, 225), (235, 233, 234, 232), (228, 223, 222, 229), (228, 229, 224, 227), (236, 237, 231, 230), (236, 235, 232, 237), (225, 226, 234, 233), (218, 216, 232, 234), (212, 207, 223, 228), (219, 217, 233, 235), (208, 210, 226, 224), (213, 208, 224, 229), (215, 214, 230, 231), (214, 220, 236, 230), (216, 221, 237, 232), (209, 211, 227, 225), (220, 219, 235, 236), (211, 212, 228, 227), (207, 206, 222, 223), (210, 218, 234, 226), (221, 215, 231, 237), (217, 209, 225, 233), (206, 213, 229, 222), (240, 239, 244, 245), (238, 242, 247, 243), (241, 240, 245, 246), (239, 238, 243, 244), (242, 241, 246, 247), (239, 240, 241, 242, 238), (244, 243, 247, 246, 245), (250, 249, 254, 255), (248, 252, 257, 253), (251, 250, 255, 256), (249, 248, 253, 254), (252, 251, 256, 257), (249, 250, 251, 252, 248), (254, 253, 257, 256, 255), (260, 259, 264, 265), (258, 262, 267, 263), (261, 260, 265, 266), (259, 258, 263, 264), (262, 261, 266, 267), (259, 260, 261, 262, 258), (264, 263, 267, 266, 265), (270, 269, 274, 275), (268, 272, 277, 273), (271, 270, 275, 276), (269, 268, 273, 274), (272, 271, 276, 277), (269, 270, 271, 272, 268), (274, 273, 277, 276, 275), (280, 279, 284, 285), (278, 282, 287, 283), (281, 280, 285, 286), (279, 278, 283, 284), (282, 281, 286, 287), (279, 280, 281, 282, 278), (284, 283, 287, 286, 285), (290, 289, 294, 295), (288, 292, 297, 293), (291, 290, 295, 296), (289, 288, 293, 294), (292, 291, 296, 297), (289, 290, 291, 292, 288), (294, 293, 297, 296, 295), (300, 299, 304, 305), (298, 302, 307, 303), (301, 300, 305, 306), (299, 298, 303, 304), (302, 301, 306, 307), (299, 300, 301, 302, 298), (304, 303, 307, 306, 305), (310, 309, 314, 315), (308, 312, 317, 313), (311, 310, 315, 316), (309, 308, 313, 314), (312, 311, 316, 317), (309, 310, 311, 312, 308), (314, 313, 317, 316, 315), (320, 319, 324, 325), (318, 322, 327, 323), (321, 320, 325, 326), (319, 318, 323, 324), (322, 321, 326, 327), (319, 320, 321, 322, 318), (324, 323, 327, 326, 325), (330, 329, 334, 335), (328, 332, 337, 333), (331, 330, 335, 336), (329, 328, 333, 334), (332, 331, 336, 337), (329, 330, 331, 332, 328), (334, 333, 337, 336, 335), (340, 339, 344, 345), (338, 342, 347, 343), (341, 340, 345, 346), (339, 338, 343, 344), (342, 341, 346, 347), (339, 340, 341, 342, 338), (344, 343, 347, 346, 345), (350, 349, 354, 355), (348, 352, 357, 353), (351, 350, 355, 356), (349, 348, 353, 354), (352, 351, 356, 357), (349, 350, 351, 352, 348), (354, 353, 357, 356, 355), (363, 361, 362, 360), (371, 368, 370, 369), (364, 365, 358, 359), (364, 363, 360, 365), (372, 366, 367, 373), (372, 373, 368, 371), (361, 369, 370, 362), (379, 376, 378, 377), (387, 385, 386, 384), (380, 375, 374, 381), (380, 381, 376, 379), (388, 389, 383, 382), (388, 387, 384, 389), (377, 378, 386, 385), (370, 368, 384, 386), (364, 359, 375, 380), (371, 369, 385, 387), (360, 362, 378, 376), (365, 360, 376, 381), (367, 366, 382, 383), (366, 372, 388, 382), (368, 373, 389, 384), (361, 363, 379, 377), (372, 371, 387, 388), (363, 364, 380, 379), (359, 358, 374, 375), (362, 370, 386, 378), (373, 367, 383, 389), (369, 361, 377, 385), (358, 365, 381, 374), (408, 391, 393, 409), (392, 395, 429, 427), (394, 395, 397, 396), (390, 403, 414, 392), (404, 413, 425, 424), (404, 405, 412, 413), (406, 411, 421, 420), (406, 407, 410, 411), (408, 409, 417, 416), (415, 416, 417, 418), (409, 410, 418, 417), (407, 408, 416, 415), (410, 407, 415, 418), (419, 420, 421, 422), (411, 412, 422, 421), (405, 406, 420, 419), (412, 405, 419, 422), (423, 424, 425, 426), (413, 414, 426, 425), (403, 404, 424, 423), (414, 403, 423, 426), (428, 427, 429, 430), (395, 394, 430, 429), (390, 392, 427, 428), (394, 390, 428, 430), (436, 437, 438, 435), (432, 434, 438, 437), (433, 431, 436, 435), (434, 433, 435, 438), (431, 432, 437, 436), (400, 401, 442, 441), (398, 399, 440, 439), (401, 402, 443, 442), (399, 400, 441, 440), (402, 398, 439, 443), (440, 441, 442, 443, 439), (446, 444, 511, 510), (446, 447, 451, 450), (449, 448, 470, 471), (445, 444, 464, 465), (446, 450, 448, 444), (449, 451, 458, 459), (454, 453, 452, 455), (452, 453, 461, 460), (454, 455, 463, 462), (451, 447, 457, 458), (458, 457, 461, 462), (459, 458, 462, 463), (457, 456, 460, 461), (456, 459, 463, 460), (455, 452, 460, 463), (453, 454, 462, 461), (447, 445, 456, 457), (445, 449, 459, 456), (444, 448, 467, 464), (449, 445, 465, 466), (448, 449, 466, 467), (448, 450, 469, 470), (451, 449, 471, 468), (450, 451, 468, 469), (477, 478, 479, 476), (473, 475, 479, 478), (474, 472, 477, 476), (475, 474, 476, 479), (472, 473, 478, 477), (485, 486, 487, 484), (481, 483, 487, 486), (482, 480, 485, 484), (483, 482, 484, 487), (480, 481, 486, 485), (493, 494, 495, 492), (489, 491, 495, 494), (490, 488, 493, 492), (491, 490, 492, 495), (488, 489, 494, 493), (501, 502, 503, 500), (497, 499, 503, 502), (498, 496, 501, 500), (499, 498, 500, 503), (496, 497, 502, 501), (504, 505, 507, 506), (506, 507, 509, 508), (469, 468, 471, 470), (511, 512, 513, 510), (447, 446, 510, 513), (444, 445, 512, 511), (445, 447, 513, 512), (522, 521, 517, 520), (518, 516, 521, 522), (514, 518, 522, 519), (519, 522, 520, 515), (527, 523, 531, 535), (529, 526, 534, 537), (525, 527, 535, 533), (524, 529, 537, 532), (518, 514, 523, 527), (517, 521, 530, 526), (514, 519, 528, 523), (521, 516, 525, 530), (519, 515, 524, 528), (515, 520, 529, 524), (516, 518, 527, 525), (520, 517, 526, 529), (539, 537, 534, 538), (535, 539, 538, 533), (531, 536, 539, 535), (536, 532, 537, 539), (526, 530, 538, 534), (523, 528, 536, 531), (530, 525, 533, 538), (528, 524, 532, 536), (548, 547, 543, 546), (544, 542, 547, 548), (540, 544, 548, 545), (545, 548, 546, 541), (553, 549, 557, 561), (555, 552, 560, 563), (551, 553, 561, 559), (550, 555, 563, 558), (544, 540, 549, 553), (543, 547, 556, 552), (540, 545, 554, 549), (547, 542, 551, 556), (545, 541, 550, 554), (541, 546, 555, 550), (542, 544, 553, 551), (546, 543, 552, 555), (565, 563, 560, 564), (561, 565, 564, 559), (557, 562, 565, 561), (562, 558, 563, 565), (552, 556, 564, 560), (549, 554, 562, 557), (556, 551, 559, 564), (554, 550, 558, 562), (574, 573, 569, 572), (570, 568, 573, 574), (566, 570, 574, 571), (571, 574, 572, 567), (579, 575, 583, 587), (581, 578, 586, 589), (577, 579, 587, 585), (576, 581, 589, 584), (570, 566, 575, 579), (569, 573, 582, 578), (566, 571, 580, 575), (573, 568, 577, 582), (571, 567, 576, 580), (567, 572, 581, 576), (568, 570, 579, 577), (572, 569, 578, 581), (591, 589, 586, 590), (587, 591, 590, 585), (583, 588, 591, 587), (588, 584, 589, 591), (578, 582, 590, 586), (575, 580, 588, 583), (582, 577, 585, 590), (580, 576, 584, 588), (600, 599, 595, 598), (596, 594, 599, 600), (592, 596, 600, 597), (597, 600, 598, 593), (605, 601, 609, 613), (607, 604, 612, 615), (603, 605, 613, 611), (602, 607, 615, 610), (596, 592, 601, 605), (595, 599, 608, 604), (592, 597, 606, 601), (599, 594, 603, 608), (597, 593, 602, 606), (593, 598, 607, 602), (594, 596, 605, 603), (598, 595, 604, 607), (617, 615, 612, 616), (613, 617, 616, 611), (609, 614, 617, 613), (614, 610, 615, 617), (604, 608, 616, 612), (601, 606, 614, 609), (608, 603, 611, 616), (606, 602, 610, 614), (626, 625, 621, 624), (622, 620, 625, 626), (618, 622, 626, 623), (623, 626, 624, 619), (631, 627, 635, 639), (633, 630, 638, 641), (629, 631, 639, 637), (628, 633, 641, 636), (622, 618, 627, 631), (621, 625, 634, 630), (618, 623, 632, 627), (625, 620, 629, 634), (623, 619, 628, 632), (619, 624, 633, 628), (620, 622, 631, 629), (624, 621, 630, 633), (643, 641, 638, 642), (639, 643, 642, 637), (635, 640, 643, 639), (640, 636, 641, 643), (630, 634, 642, 638), (627, 632, 640, 635), (634, 629, 637, 642), (632, 628, 636, 640), (652, 651, 647, 650), (648, 646, 651, 652), (644, 648, 652, 649), (649, 652, 650, 645), (657, 653, 661, 665), (659, 656, 664, 667), (655, 657, 665, 663), (654, 659, 667, 662), (648, 644, 653, 657), (647, 651, 660, 656), (644, 649, 658, 653), (651, 646, 655, 660), (649, 645, 654, 658), (645, 650, 659, 654), (646, 648, 657, 655), (650, 647, 656, 659), (669, 667, 664, 668), (665, 669, 668, 663), (661, 666, 669, 665), (666, 662, 667, 669), (656, 660, 668, 664), (653, 658, 666, 661), (660, 655, 663, 668), (658, 654, 662, 666), (678, 677, 673, 676), (674, 672, 677, 678), (670, 674, 678, 675), (675, 678, 676, 671), (683, 679, 687, 691), (685, 682, 690, 693), (681, 683, 691, 689), (680, 685, 693, 688), (674, 670, 679, 683), (673, 677, 686, 682), (670, 675, 684, 679), (677, 672, 681, 686), (675, 671, 680, 684), (671, 676, 685, 680), (672, 674, 683, 681), (676, 673, 682, 685), (695, 693, 690, 694), (691, 695, 694, 689), (687, 692, 695, 691), (692, 688, 693, 695), (682, 686, 694, 690), (679, 684, 692, 687), (686, 681, 689, 694), (684, 680, 688, 692), (704, 703, 699, 702), (700, 698, 703, 704), (696, 700, 704, 701), (701, 704, 702, 697), (709, 705, 713, 717), (711, 708, 716, 719), (707, 709, 717, 715), (706, 711, 719, 714), (700, 696, 705, 709), (699, 703, 712, 708), (696, 701, 710, 705), (703, 698, 707, 712), (701, 697, 706, 710), (697, 702, 711, 706), (698, 700, 709, 707), (702, 699, 708, 711), (721, 719, 716, 720), (717, 721, 720, 715), (713, 718, 721, 717), (718, 714, 719, 721), (708, 712, 720, 716), (705, 710, 718, 713), (712, 707, 715, 720), (710, 706, 714, 718), (730, 729, 725, 728), (726, 724, 729, 730), (722, 726, 730, 727), (727, 730, 728, 723), (735, 731, 739, 743), (737, 734, 742, 745), (733, 735, 743, 741), (732, 737, 745, 740), (726, 722, 731, 735), (725, 729, 738, 734), (722, 727, 736, 731), (729, 724, 733, 738), (727, 723, 732, 736), (723, 728, 737, 732), (724, 726, 735, 733), (728, 725, 734, 737), (747, 745, 742, 746), (743, 747, 746, 741), (739, 744, 747, 743), (744, 740, 745, 747), (734, 738, 746, 742), (731, 736, 744, 739), (738, 733, 741, 746), (736, 732, 740, 744), (756, 755, 751, 754), (752, 750, 755, 756), (748, 752, 756, 753), (753, 756, 754, 749), (761, 757, 765, 769), (763, 760, 768, 771), (759, 761, 769, 767), (758, 763, 771, 766), (752, 748, 757, 761), (751, 755, 764, 760), (748, 753, 762, 757), (755, 750, 759, 764), (753, 749, 758, 762), (749, 754, 763, 758), (750, 752, 761, 759), (754, 751, 760, 763), (773, 771, 768, 772), (769, 773, 772, 767), (765, 770, 773, 769), (770, 766, 771, 773), (760, 764, 772, 768), (757, 762, 770, 765), (764, 759, 767, 772), (762, 758, 766, 770), (779, 780, 781, 778), (775, 777, 781, 780), (776, 774, 779, 778), (777, 776, 778, 781), (774, 775, 780, 779), (787, 788, 789, 786), (783, 785, 789, 788), (784, 782, 787, 786), (785, 784, 786, 789), (782, 783, 788, 787), (795, 796, 797, 794), (791, 793, 797, 796), (792, 790, 795, 794), (793, 792, 794, 797), (790, 791, 796, 795), (803, 804, 805, 802), (799, 801, 805, 804), (800, 798, 803, 802), (801, 800, 802, 805), (798, 799, 804, 803), (808, 807, 812, 813), (806, 810, 815, 811), (809, 808, 813, 814), (807, 806, 811, 812), (810, 809, 814, 815), (807, 808, 809, 810, 806), (812, 811, 815, 814, 813), (827, 819, 829, 828), (823, 816, 837, 836), (823, 824, 825, 822), (822, 825, 834, 833), (821, 826, 827, 820), (831, 828, 829, 830), (819, 818, 830, 829), (818, 820, 831, 830), (820, 827, 828, 831), (833, 834, 835, 832), (826, 821, 832, 835), (825, 826, 835, 834), (821, 822, 833, 832), (837, 838, 839, 836), (816, 817, 838, 837), (824, 823, 836, 839), (817, 824, 839, 838), (842, 841, 846, 847), (840, 844, 849, 845), (843, 842, 847, 848), (841, 840, 845, 846), (844, 843, 848, 849), (841, 842, 843, 844, 840), (846, 845, 849, 848, 847), (852, 851, 856, 857), (850, 854, 859, 855), (853, 852, 857, 858), (851, 850, 855, 856), (854, 853, 858, 859), (851, 852, 853, 854, 850), (856, 855, 859, 858, 857), (862, 861, 866, 867), (860, 864, 869, 865), (863, 862, 867, 868), (861, 860, 865, 866), (864, 863, 868, 869), (861, 862, 863, 864, 860), (866, 865, 869, 868, 867), (872, 871, 876, 877), (870, 874, 879, 875), (873, 872, 877, 878), (871, 870, 875, 876), (874, 873, 878, 879), (871, 872, 873, 874, 870), (876, 875, 879, 878, 877), (882, 881, 886, 887), (880, 884, 889, 885), (883, 882, 887, 888), (881, 880, 885, 886), (884, 883, 888, 889), (881, 882, 883, 884, 880), (886, 885, 889, 888, 887), (892, 891, 896, 897), (890, 894, 899, 895), (893, 892, 897, 898), (891, 890, 895, 896), (894, 893, 898, 899), (891, 892, 893, 894, 890), (896, 895, 899, 898, 897), (902, 901, 906, 907), (900, 904, 909, 905), (903, 902, 907, 908), (901, 900, 905, 906), (904, 903, 908, 909), (901, 902, 903, 904, 900), (906, 905, 909, 908, 907), (912, 911, 916, 917), (910, 914, 919, 915), (913, 912, 917, 918), (911, 910, 915, 916), (914, 913, 918, 919), (911, 912, 913, 914, 910), (916, 915, 919, 918, 917), (922, 921, 926, 927), (920, 924, 929, 925), (923, 922, 927, 928), (921, 920, 925, 926), (924, 923, 928, 929), (921, 922, 923, 924, 920), (926, 925, 929, 928, 927), (932, 931, 936, 937), (930, 934, 939, 935), (933, 932, 937, 938), (931, 930, 935, 936), (934, 933, 938, 939), (931, 932, 933, 934, 930), (936, 935, 939, 938, 937), (940, 941, 943, 942), (946, 947, 945, 944), (944, 945, 941, 940), (951, 950, 954, 955), (945, 947, 950, 951), (943, 941, 948, 949), (941, 945, 951, 948), (953, 952, 956, 957), (949, 948, 952, 953), (948, 951, 955, 952), (965, 966, 962, 970, 961), (952, 955, 959, 956), (954, 953, 957, 958), (955, 954, 958, 959), (966, 967, 963, 969, 962), (972, 960, 964, 971), (968, 965, 961, 971, 964), (956, 959, 965, 968), (957, 956, 968, 967), (959, 958, 966, 965), (958, 957, 967, 966), (967, 968, 964, 960, 963), (970, 972, 971, 961), (962, 969, 972, 970), (969, 963, 960, 972), (975, 974, 979, 980), (973, 977, 982, 978), (976, 975, 980, 981), (974, 973, 978, 979), (977, 976, 981, 982), (974, 975, 976, 977, 973), (979, 978, 982, 981, 980), (985, 984, 989, 990), (983, 987, 992, 988), (986, 985, 990, 991), (984, 983, 988, 989), (987, 986, 991, 992), (984, 985, 986, 987, 983), (989, 988, 992, 991, 990), (995, 994, 999, 1000), (993, 997, 1002, 998), (996, 995, 1000, 1001), (994, 993, 998, 999), (997, 996, 1001, 1002), (994, 995, 996, 997, 993), (999, 998, 1002, 1001, 1000), (1005, 1004, 1009, 1010), (1003, 1007, 1012, 1008), (1006, 1005, 1010, 1011), (1004, 1003, 1008, 1009), (1007, 1006, 1011, 1012), (1004, 1005, 1006, 1007, 1003), (1009, 1008, 1012, 1011, 1010), (1015, 1014, 1019, 1020), (1013, 1017, 1022, 1018), (1016, 1015, 1020, 1021), (1014, 1013, 1018, 1019), (1017, 1016, 1021, 1022), (1014, 1015, 1016, 1017, 1013), (1019, 1018, 1022, 1021, 1020), (1025, 1024, 1029, 1030), (1023, 1027, 1032, 1028), (1026, 1025, 1030, 1031), (1024, 1023, 1028, 1029), (1027, 1026, 1031, 1032), (1024, 1025, 1026, 1027, 1023), (1029, 1028, 1032, 1031, 1030), (1035, 1034, 1039, 1040), (1033, 1037, 1042, 1038), (1036, 1035, 1040, 1041), (1034, 1033, 1038, 1039), (1037, 1036, 1041, 1042), (1034, 1035, 1036, 1037, 1033), (1039, 1038, 1042, 1041, 1040), (1045, 1044, 1049, 1050), (1043, 1047, 1052, 1048), (1046, 1045, 1050, 1051), (1044, 1043, 1048, 1049), (1047, 1046, 1051, 1052), (1044, 1045, 1046, 1047, 1043), (1049, 1048, 1052, 1051, 1050), (1055, 1054, 1059, 1060), (1053, 1057, 1062, 1058), (1056, 1055, 1060, 1061), (1054, 1053, 1058, 1059), (1057, 1056, 1061, 1062), (1059, 1058, 1062, 1061, 1060)])
me_cube_001.polygons.foreach_set('material_index', [0, 1, 0, 0, 2, 0, 2, 2, 2, 0, 2, 0, 0, 2, 0, 0, 0, 0, 0, 0, 0, 0, 2, 2, 2, 2, 2, 2, 2, 2, 0, 0, 0, 0, 0, 0, 2, 2, 2, 0, 2, 2, 0, 2, 3, 3, 3, 3, 3, 3, 3, 3, 3, 3, 3, 3, 3, 3, 3, 3, 3, 3, 3, 3, 3, 3, 3, 3, 3, 3, 3, 3, 3, 3, 3, 3, 3, 3, 3, 3, 3, 3, 3, 3, 3, 3, 3, 3, 3, 3, 3, 3, 3, 3, 3, 3, 3, 3, 3, 3, 3, 3, 3, 3, 0, 0, 0, 0, 0, 4, 3, 4, 4, 3, 4, 3, 4, 3, 3, 3, 3, 3, 3, 3, 3, 3, 3, 3, 3, 3, 3, 3, 3, 3, 3, 3, 3, 3, 3, 4, 4, 4, 4, 4, 4, 0, 0, 0, 0, 0, 0, 0, 0, 0, 0, 0, 0, 0, 0, 0, 0, 0, 0, 0, 0, 0, 0, 0, 0, 0, 0, 0, 0, 0, 0, 4, 4, 4, 4, 4, 4, 4, 4, 4, 4, 4, 4, 4, 4, 4, 4, 4, 4, 4, 4, 4, 4, 4, 4, 4, 4, 4, 4, 4, 4, 4, 4, 4, 4, 4, 4, 4, 4, 4, 4, 4, 4, 4, 4, 4, 4, 4, 4, 4, 4, 4, 4, 4, 4, 4, 4, 3, 3, 3, 3, 3, 3, 3, 3, 3, 3, 3, 3, 3, 3, 3, 3, 3, 3, 3, 3, 3, 3, 3, 3, 3, 3, 3, 3, 0, 0, 0, 0, 0, 0, 0, 0, 0, 0, 0, 0, 0, 0, 0, 0, 0, 0, 0, 0, 0, 0, 0, 0, 0, 0, 0, 0, 0, 0, 4, 3, 4, 4, 3, 4, 3, 4, 3, 3, 3, 3, 3, 3, 3, 3, 3, 3, 3, 3, 3, 3, 3, 3, 3, 3, 3, 3, 3, 3, 4, 4, 4, 4, 4, 4, 0, 0, 0, 0, 0, 2, 0, 2, 2, 2, 2, 2, 2, 2, 2, 2, 2, 2, 0, 0, 0, 0, 0, 0, 3, 3, 3, 3, 3, 3, 3, 3, 3, 3, 3, 3, 3, 3, 3, 3, 3, 3, 3, 3, 0, 0, 0, 0, 0, 0, 0, 2, 2, 2, 2, 2, 2, 2, 2, 2, 2, 2, 2, 2, 2, 2, 2, 2, 2, 2, 2, 2, 2, 2, 2, 2, 2, 2, 2, 2, 2, 2, 2, 2, 2, 2, 2, 2, 2, 2, 2, 2, 2, 2, 2, 2, 2, 2, 2, 2, 2, 2, 2, 2, 2, 2, 2, 2, 2, 2, 2, 2, 2, 2, 2, 2, 2, 2, 2, 2, 2, 2, 2, 2, 2, 2, 2, 2, 2, 2, 2, 2, 2, 2, 2, 2, 2, 2, 2, 2, 2, 2, 2, 2, 2, 2, 2, 2, 2, 2, 2, 2, 2, 2, 2, 2, 2, 2, 2, 2, 2, 2, 2, 2, 2, 2, 2, 2, 2, 2, 2, 2, 2, 2, 2, 2, 2, 2, 2, 2, 2, 2, 2, 2, 2, 2, 2, 2, 2, 2, 2, 2, 2, 2, 2, 2, 2, 2, 2, 2, 2, 2, 2, 2, 2, 2, 2, 2, 2, 2, 2, 2, 2, 2, 2, 2, 2, 2, 2, 2, 2, 2, 2, 2, 2, 2, 2, 2, 2, 2, 2, 2, 2, 2, 2, 2, 2, 2, 2, 2, 2, 2, 2, 2, 2, 2, 2, 2, 2, 2, 2, 2, 2, 2, 2, 2, 2, 2, 2, 2, 2, 2, 2, 2, 2, 2, 2, 2, 2, 2, 2, 2, 2, 2, 2, 2, 2, 2, 2, 2, 2, 2, 2, 2, 2, 2, 2, 2, 2, 2, 2, 3, 3, 3, 3, 3, 3, 3, 3, 3, 3, 3, 3, 3, 3, 3, 3, 3, 3, 3, 3, 3, 3, 3, 3, 3, 3, 3, 3, 3, 3, 3, 3, 3, 3, 3, 3, 3, 3, 3, 3, 3, 3, 3, 3, 3, 3, 3, 3, 3, 3, 3, 4, 4, 4, 4, 4, 4, 4, 3, 3, 3, 3, 3, 3, 3, 3, 3, 3, 3, 3, 3, 3, 3, 3, 3, 3, 3, 3, 3, 4, 4, 4, 4, 4, 4, 4, 3, 3, 3, 3, 3, 3, 3, 3, 3, 3, 3, 3, 3, 3, 3, 3, 3, 3, 3, 3, 3, 3, 3, 3, 3, 3, 3, 3, 2, 2, 2, 2, 2, 2, 2, 2, 2, 2, 2, 2, 2, 2, 2, 2, 2, 2, 2, 2, 2, 2, 2, 2, 2, 3, 3, 3, 3, 3, 3, 3, 3, 3, 3, 3, 3, 3, 3, 3, 3, 3, 3, 3, 3, 3, 3, 3, 3, 3, 3, 3, 3, 3, 3, 3, 3, 3, 3, 3, 3, 3, 3, 3, 3, 3, 3, 3, 3, 3, 3, 3, 3, 3, 3, 3, 3, 3, 3, 3, 3, 3, 3, 3, 3, 3, 3])
me_cube_001.materials.append(mat_sandstone)
me_cube_001.materials.append(mat_floor)
me_cube_001.materials.append(mat_sandstonedark)
me_cube_001.materials.append(mat_wood)
me_cube_001.materials.append(mat_woodlight)
me_cube_001.use_remesh_preserve_volume = False
me_cube_001.use_remesh_preserve_attributes = False
me_cube_001.use_mirror_vertex_groups = False
me_cube_001.update()

# ---- objects
ob_housestructure = bpy.data.objects.new('HouseStructure', me_cube_001)

# ---- transforms, parenting, visibility, modifiers, constraints
ob_housestructure.location = (0.0, 0.0, 0.0)
ob_housestructure.lineart.crease_threshold = 0.0

# ---- collection membership
col_collection_1.objects.link(ob_housestructure)

# ---- scene / render settings (as saved in the file)
scene.frame_start = 1; scene.frame_end = 250; scene.frame_set(1)
scene.render.engine = 'BLENDER_EEVEE_NEXT'
scene.render.resolution_percentage = 50
scene.render.dither_intensity = 0.0
scene.cycles.use_denoising = False
scene.cycles.samples = 128
scene.cycles.sampling_pattern = 'TABULATED_SOBOL'
scene.cycles.use_adaptive_sampling = False
scene.cycles.use_light_tree = False
scene.cycles.blur_glossy = 0.0
scene.cycles.sample_clamp_indirect = 0.0
scene.view_settings.view_transform = 'Standard'
bpy.context.view_layer.update()

# ---- added for rendering (the .blend has no active camera and no usable light): camera, sun
cam_auto = bpy.data.cameras.new('AutoCamera')
cam_auto.lens = 50.0
cam_auto.sensor_width = 36.0
cam_auto.clip_end = 1000.0
ob_auto_camera = bpy.data.objects.new('AutoCamera', cam_auto)
scene.collection.objects.link(ob_auto_camera)
ob_auto_camera.location = (19.3473, -21.2419, 17.9585)
ob_auto_camera.rotation_euler = (1.09748, -7.21219e-08, 0.694738)
scene.camera = ob_auto_camera
light_auto_sun = bpy.data.lights.new('AutoSun', 'SUN')
light_auto_sun.energy = 3.0
light_auto_sun.angle = 0.0523599
ob_auto_sun = bpy.data.objects.new('AutoSun', light_auto_sun)
scene.collection.objects.link(ob_auto_sun)
ob_auto_sun.rotation_euler = (0.872665, 0.174533, 0.523599)
bpy.context.view_layer.update()
